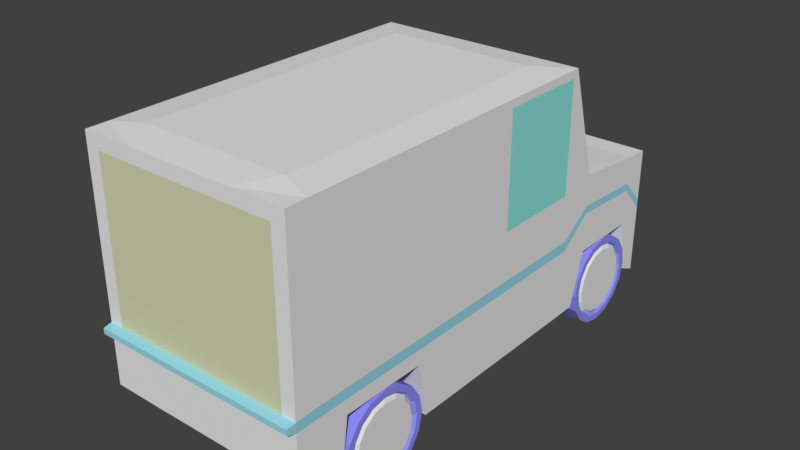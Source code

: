 # Source: Van.blend  (saved by Blender 2.79.0; exported with 4.5.12 LTS)
import bpy
from mathutils import Matrix  # noqa: F401  (used for matrix-valued properties, if any)

bpy.ops.wm.read_factory_settings(use_empty=True)
scene = bpy.context.scene
scene.name = 'Scene'

# ---- collections
col_collection_1 = bpy.data.collections.new('Collection 1'); scene.collection.children.link(col_collection_1)

# ---- materials (node trees are filled in below, after node groups)
mat_wheelhubcap = bpy.data.materials.new('wheelHubCap')
mat_wheelhubcap.alpha_threshold = 0.0
mat_wheelhubcap.use_transparent_shadow = False
mat_wheelhubcap.roughness = 0.5
mat_wheelhubcap.specular_intensity = 1.0
mat_material = bpy.data.materials.new('Material')
mat_material.alpha_threshold = 0.0
mat_material.use_transparent_shadow = False
mat_material.diffuse_color = (0.2761, 0.2809, 0.9258, 1.0)
mat_material.roughness = 0.5
mat_material.specular_intensity = 0.0
mat_vanboxmaterial = bpy.data.materials.new('vanBoxMaterial')
mat_vanboxmaterial.alpha_threshold = 0.0
mat_vanboxmaterial.use_transparent_shadow = False
mat_vanboxmaterial.roughness = 0.5
mat_vanboxmaterial.line_color = (0.0, 0.0, 0.0, 1.0)
mat_vanboxrail = bpy.data.materials.new('vanBoxRail')
mat_vanboxrail.alpha_threshold = 0.0
mat_vanboxrail.use_transparent_shadow = False
mat_vanboxrail.diffuse_color = (0.3165, 0.6889, 0.8, 1.0)
mat_vanboxrail.roughness = 0.5
mat_vanwindow = bpy.data.materials.new('vanWindow')
mat_vanwindow.alpha_threshold = 0.0
mat_vanwindow.use_transparent_shadow = False
mat_vanwindow.diffuse_color = (0.2803, 0.8, 0.7325, 1.0)
mat_vanwindow.roughness = 0.5
mat_vanbackdoor = bpy.data.materials.new('vanBackDoor')
mat_vanbackdoor.alpha_threshold = 0.0
mat_vanbackdoor.use_transparent_shadow = False
mat_vanbackdoor.diffuse_color = (0.668, 0.6738, 0.4475, 1.0)
mat_vanbackdoor.roughness = 0.5
mat_vanbackdoor.specular_intensity = 0.0

# ---- material node trees

# ---- world
world_world = bpy.data.worlds.new('World'); scene.world = world_world
world_world.color = (0.05088, 0.05088, 0.05088)
world_world.use_sun_shadow = False
world_world.sun_shadow_jitter_overblur = 0.0
world_world.cycles.sampling_method = 'MANUAL'

# ---- meshes
me_cylinder_003 = bpy.data.meshes.new('Cylinder.003')
me_cylinder_003.from_pydata([(-0.9651, -3.731, 4.131), (-0.9651, -3.246, 6.135), (-0.8735, -3.75, 4.131), (-0.6876, -3.301, 6.135), (-0.7958, -3.801, 4.131), (-0.4524, -3.458, 6.135), (-0.7439, -3.879, 4.131), (-0.2952, -3.693, 6.135), (-0.7257, -3.971, 4.131), (-0.24, -3.971, 6.135), (-0.7439, -4.062, 4.131), (-0.2952, -4.248, 6.135), (-0.7958, -4.14, 4.131), (-0.4524, -4.483, 6.135), (-0.8735, -4.192, 4.131), (-0.6876, -4.641, 6.135), (-0.9651, -4.21, 4.131), (-0.9651, -4.696, 6.135), (-1.057, -4.192, 4.131), (-1.243, -4.641, 6.135), (-1.134, -4.14, 4.131), (-1.478, -4.483, 6.135), (-1.186, -4.062, 4.131), (-1.635, -4.248, 6.135), (-1.205, -3.971, 4.131), (-1.69, -3.971, 6.135), (-1.186, -3.879, 4.131), (-1.635, -3.693, 6.135), (-1.134, -3.801, 4.131), (-1.478, -3.458, 6.135), (-1.057, -3.75, 4.131), (-1.243, -3.301, 6.135), (-0.5824, -3.047, 6.131), (-0.9651, -2.971, 6.131), (-0.258, -3.264, 6.131), (-0.04124, -3.588, 6.131), (0.03488, -3.971, 6.131), (-0.04124, -4.353, 6.131), (-0.258, -4.678, 6.131), (-0.5824, -4.895, 6.131), (-0.9651, -4.971, 6.131), (-1.348, -4.895, 6.131), (-1.672, -4.678, 6.131), (-1.889, -4.353, 6.131), (-1.965, -3.971, 6.131), (-1.889, -3.588, 6.131), (-1.672, -3.264, 6.131), (-1.348, -3.047, 6.131), (-0.6364, -3.177, 6.131), (-0.9651, -3.112, 6.131), (-0.3577, -3.363, 6.131), (-0.1715, -3.642, 6.131), (-0.1061, -3.971, 6.131), (-0.1715, -4.299, 6.131), (-0.3577, -4.578, 6.131), (-0.6364, -4.764, 6.131), (-0.9651, -4.83, 6.131), (-1.294, -4.764, 6.131), (-1.573, -4.578, 6.131), (-1.759, -4.299, 6.131), (-1.824, -3.971, 6.131), (-1.759, -3.642, 6.131), (-1.573, -3.363, 6.131), (-1.294, -3.177, 6.131), (-0.6566, -3.226, 5.985), (-0.9651, -3.165, 5.985), (-0.3951, -3.401, 5.985), (-0.2203, -3.662, 5.985), (-0.1589, -3.971, 5.985), (-0.2203, -4.279, 5.985), (-0.3951, -4.541, 5.985), (-0.6566, -4.716, 5.985), (-0.9651, -4.777, 5.985), (-1.274, -4.716, 5.985), (-1.535, -4.541, 5.985), (-1.71, -4.279, 5.985), (-1.771, -3.971, 5.985), (-1.71, -3.662, 5.985), (-1.535, -3.401, 5.985), (-1.274, -3.226, 5.985), (-0.9651, -2.971, 4.131), (-0.5824, -3.047, 4.131), (-0.258, -3.264, 4.131), (-0.04124, -3.588, 4.131), (0.03488, -3.971, 4.131), (-0.04124, -4.353, 4.131), (-0.258, -4.678, 4.131), (-0.5824, -4.895, 4.131), (-0.9651, -4.971, 4.131), (-1.348, -4.895, 4.131), (-1.672, -4.678, 4.131), (-1.889, -4.353, 4.131), (-1.965, -3.971, 4.131), (-1.889, -3.588, 4.131), (-1.672, -3.264, 4.131), (-1.348, -3.047, 4.131), (-0.9651, -3.731, 0.1314), (-0.8735, -3.75, 0.1314), (-0.7958, -3.801, 0.1314), (-0.7439, -3.879, 0.1314), (-0.7257, -3.971, 0.1314), (-0.7439, -4.062, 0.1314), (-0.7958, -4.14, 0.1314), (-0.8735, -4.192, 0.1314), (-0.9651, -4.21, 0.1314), (-1.057, -4.192, 0.1314), (-1.134, -4.14, 0.1314), (-1.186, -4.062, 0.1314), (-1.205, -3.971, 0.1314), (-1.186, -3.879, 0.1314), (-1.134, -3.801, 0.1314), (-1.057, -3.75, 0.1314), (-0.9651, -3.731, -4.131), (-0.9651, -3.246, -6.135), (-0.8735, -3.75, -4.131), (-0.6876, -3.301, -6.135), (-0.7958, -3.801, -4.131), (-0.4524, -3.458, -6.135), (-0.7439, -3.879, -4.131), (-0.2952, -3.693, -6.135), (-0.7257, -3.971, -4.131), (-0.24, -3.971, -6.135), (-0.7439, -4.062, -4.131), (-0.2952, -4.248, -6.135), (-0.7958, -4.14, -4.131), (-0.4524, -4.483, -6.135), (-0.8735, -4.192, -4.131), (-0.6876, -4.641, -6.135), (-0.9651, -4.21, -4.131), (-0.9651, -4.696, -6.135), (-1.057, -4.192, -4.131), (-1.243, -4.641, -6.135), (-1.134, -4.14, -4.131), (-1.478, -4.483, -6.135), (-1.186, -4.062, -4.131), (-1.635, -4.248, -6.135), (-1.205, -3.971, -4.131), (-1.69, -3.971, -6.135), (-1.186, -3.879, -4.131), (-1.635, -3.693, -6.135), (-1.134, -3.801, -4.131), (-1.478, -3.458, -6.135), (-1.057, -3.75, -4.131), (-1.243, -3.301, -6.135), (-0.5824, -3.047, -6.131), (-0.9651, -2.971, -6.131), (-0.258, -3.264, -6.131), (-0.04124, -3.588, -6.131), (0.03488, -3.971, -6.131), (-0.04124, -4.353, -6.131), (-0.258, -4.678, -6.131), (-0.5824, -4.895, -6.131), (-0.9651, -4.971, -6.131), (-1.348, -4.895, -6.131), (-1.672, -4.678, -6.131), (-1.889, -4.353, -6.131), (-1.965, -3.971, -6.131), (-1.889, -3.588, -6.131), (-1.672, -3.264, -6.131), (-1.348, -3.047, -6.131), (-0.6364, -3.177, -6.131), (-0.9651, -3.112, -6.131), (-0.3577, -3.363, -6.131), (-0.1715, -3.642, -6.131), (-0.1061, -3.971, -6.131), (-0.1715, -4.299, -6.131), (-0.3577, -4.578, -6.131), (-0.6364, -4.764, -6.131), (-0.9651, -4.83, -6.131), (-1.294, -4.764, -6.131), (-1.573, -4.578, -6.131), (-1.759, -4.299, -6.131), (-1.824, -3.971, -6.131), (-1.759, -3.642, -6.131), (-1.573, -3.363, -6.131), (-1.294, -3.177, -6.131), (-0.6566, -3.226, -5.985), (-0.9651, -3.165, -5.985), (-0.3951, -3.401, -5.985), (-0.2203, -3.662, -5.985), (-0.1589, -3.971, -5.985), (-0.2203, -4.279, -5.985), (-0.3951, -4.541, -5.985), (-0.6566, -4.716, -5.985), (-0.9651, -4.777, -5.985), (-1.274, -4.716, -5.985), (-1.535, -4.541, -5.985), (-1.71, -4.279, -5.985), (-1.771, -3.971, -5.985), (-1.71, -3.662, -5.985), (-1.535, -3.401, -5.985), (-1.274, -3.226, -5.985), (-0.9651, -2.971, -4.131), (-0.5824, -3.047, -4.131), (-0.258, -3.264, -4.131), (-0.04124, -3.588, -4.131), (0.03488, -3.971, -4.131), (-0.04124, -4.353, -4.131), (-0.258, -4.678, -4.131), (-0.5824, -4.895, -4.131), (-0.9651, -4.971, -4.131), (-1.348, -4.895, -4.131), (-1.672, -4.678, -4.131), (-1.889, -4.353, -4.131), (-1.965, -3.971, -4.131), (-1.889, -3.588, -4.131), (-1.672, -3.264, -4.131), (-1.348, -3.047, -4.131), (-0.9651, -3.731, -0.1314), (-0.8735, -3.75, -0.1314), (-0.7958, -3.801, -0.1314), (-0.7439, -3.879, -0.1314), (-0.7257, -3.971, -0.1314), (-0.7439, -4.062, -0.1314), (-0.7958, -4.14, -0.1314), (-0.8735, -4.192, -0.1314), (-0.9651, -4.21, -0.1314), (-1.057, -4.192, -0.1314), (-1.134, -4.14, -0.1314), (-1.186, -4.062, -0.1314), (-1.205, -3.971, -0.1314), (-1.186, -3.879, -0.1314), (-1.134, -3.801, -0.1314), (-1.057, -3.75, -0.1314)], [], [(80, 33, 32, 81), (81, 32, 34, 82), (82, 34, 35, 83), (83, 35, 36, 84), (84, 36, 37, 85), (85, 37, 38, 86), (86, 38, 39, 87), (87, 39, 40, 88), (88, 40, 41, 89), (89, 41, 42, 90), (90, 42, 43, 91), (91, 43, 44, 92), (92, 44, 45, 93), (93, 45, 46, 94), (3, 1, 31, 29, 27, 25, 23, 21, 19, 17, 15, 13, 11, 9, 7, 5), (94, 46, 47, 95), (95, 47, 33, 80), (28, 30, 111, 110), (49, 48, 32, 33), (48, 50, 34, 32), (50, 51, 35, 34), (51, 52, 36, 35), (52, 53, 37, 36), (53, 54, 38, 37), (54, 55, 39, 38), (55, 56, 40, 39), (56, 57, 41, 40), (57, 58, 42, 41), (58, 59, 43, 42), (59, 60, 44, 43), (60, 61, 45, 44), (61, 62, 46, 45), (62, 63, 47, 46), (63, 49, 33, 47), (65, 64, 48, 49), (64, 66, 50, 48), (66, 67, 51, 50), (67, 68, 52, 51), (68, 69, 53, 52), (69, 70, 54, 53), (70, 71, 55, 54), (71, 72, 56, 55), (72, 73, 57, 56), (73, 74, 58, 57), (74, 75, 59, 58), (75, 76, 60, 59), (76, 77, 61, 60), (77, 78, 62, 61), (78, 79, 63, 62), (79, 65, 49, 63), (1, 3, 64, 65), (3, 5, 66, 64), (5, 7, 67, 66), (7, 9, 68, 67), (9, 11, 69, 68), (11, 13, 70, 69), (13, 15, 71, 70), (15, 17, 72, 71), (17, 19, 73, 72), (19, 21, 74, 73), (21, 23, 75, 74), (23, 25, 76, 75), (25, 27, 77, 76), (27, 29, 78, 77), (29, 31, 79, 78), (31, 1, 65, 79), (2, 0, 80, 81), (4, 2, 81, 82), (6, 4, 82, 83), (8, 6, 83, 84), (10, 8, 84, 85), (12, 10, 85, 86), (14, 12, 86, 87), (16, 14, 87, 88), (18, 16, 88, 89), (20, 18, 89, 90), (22, 20, 90, 91), (24, 22, 91, 92), (26, 24, 92, 93), (28, 26, 93, 94), (30, 28, 94, 95), (0, 30, 95, 80), (96, 97, 98, 99, 100, 101, 102, 103, 104, 105, 106, 107, 108, 109, 110, 111), (14, 16, 104, 103), (0, 2, 97, 96), (30, 0, 96, 111), (16, 18, 105, 104), (2, 4, 98, 97), (18, 20, 106, 105), (4, 6, 99, 98), (20, 22, 107, 106), (6, 8, 100, 99), (22, 24, 108, 107), (8, 10, 101, 100), (24, 26, 109, 108), (10, 12, 102, 101), (26, 28, 110, 109), (12, 14, 103, 102), (192, 193, 144, 145), (193, 194, 146, 144), (194, 195, 147, 146), (195, 196, 148, 147), (196, 197, 149, 148), (197, 198, 150, 149), (198, 199, 151, 150), (199, 200, 152, 151), (200, 201, 153, 152), (201, 202, 154, 153), (202, 203, 155, 154), (203, 204, 156, 155), (204, 205, 157, 156), (205, 206, 158, 157), (115, 117, 119, 121, 123, 125, 127, 129, 131, 133, 135, 137, 139, 141, 143, 113), (206, 207, 159, 158), (207, 192, 145, 159), (140, 222, 223, 142), (161, 145, 144, 160), (160, 144, 146, 162), (162, 146, 147, 163), (163, 147, 148, 164), (164, 148, 149, 165), (165, 149, 150, 166), (166, 150, 151, 167), (167, 151, 152, 168), (168, 152, 153, 169), (169, 153, 154, 170), (170, 154, 155, 171), (171, 155, 156, 172), (172, 156, 157, 173), (173, 157, 158, 174), (174, 158, 159, 175), (175, 159, 145, 161), (177, 161, 160, 176), (176, 160, 162, 178), (178, 162, 163, 179), (179, 163, 164, 180), (180, 164, 165, 181), (181, 165, 166, 182), (182, 166, 167, 183), (183, 167, 168, 184), (184, 168, 169, 185), (185, 169, 170, 186), (186, 170, 171, 187), (187, 171, 172, 188), (188, 172, 173, 189), (189, 173, 174, 190), (190, 174, 175, 191), (191, 175, 161, 177), (113, 177, 176, 115), (115, 176, 178, 117), (117, 178, 179, 119), (119, 179, 180, 121), (121, 180, 181, 123), (123, 181, 182, 125), (125, 182, 183, 127), (127, 183, 184, 129), (129, 184, 185, 131), (131, 185, 186, 133), (133, 186, 187, 135), (135, 187, 188, 137), (137, 188, 189, 139), (139, 189, 190, 141), (141, 190, 191, 143), (143, 191, 177, 113), (114, 193, 192, 112), (116, 194, 193, 114), (118, 195, 194, 116), (120, 196, 195, 118), (122, 197, 196, 120), (124, 198, 197, 122), (126, 199, 198, 124), (128, 200, 199, 126), (130, 201, 200, 128), (132, 202, 201, 130), (134, 203, 202, 132), (136, 204, 203, 134), (138, 205, 204, 136), (140, 206, 205, 138), (142, 207, 206, 140), (112, 192, 207, 142), (208, 223, 222, 221, 220, 219, 218, 217, 216, 215, 214, 213, 212, 211, 210, 209), (126, 215, 216, 128), (112, 208, 209, 114), (142, 223, 208, 112), (128, 216, 217, 130), (114, 209, 210, 116), (130, 217, 218, 132), (116, 210, 211, 118), (132, 218, 219, 134), (118, 211, 212, 120), (134, 219, 220, 136), (120, 212, 213, 122), (136, 220, 221, 138), (122, 213, 214, 124), (138, 221, 222, 140), (124, 214, 215, 126)])
me_cylinder_003.polygons.foreach_set('material_index', [1, 1, 1, 1, 1, 1, 1, 1, 1, 1, 1, 1, 1, 1, 0, 1, 1, 1, 1, 1, 1, 1, 1, 1, 1, 1, 1, 1, 1, 1, 1, 1, 1, 1, 1, 1, 1, 1, 1, 1, 1, 1, 1, 1, 1, 1, 1, 1, 1, 1, 0, 0, 0, 0, 0, 0, 0, 0, 0, 0, 0, 0, 0, 0, 0, 0, 1, 1, 1, 1, 1, 1, 1, 1, 1, 1, 1, 1, 1, 1, 1, 1, 1, 1, 1, 1, 1, 1, 1, 1, 1, 1, 1, 1, 1, 1, 1, 1, 1, 1, 1, 1, 1, 1, 1, 1, 1, 1, 1, 1, 1, 1, 0, 1, 1, 1, 1, 1, 1, 1, 1, 1, 1, 1, 1, 1, 1, 1, 1, 1, 1, 1, 1, 1, 1, 1, 1, 1, 1, 1, 1, 1, 1, 1, 1, 1, 1, 1, 0, 0, 0, 0, 0, 0, 0, 0, 0, 0, 0, 0, 0, 0, 0, 0, 1, 1, 1, 1, 1, 1, 1, 1, 1, 1, 1, 1, 1, 1, 1, 1, 1, 1, 1, 1, 1, 1, 1, 1, 1, 1, 1, 1, 1, 1, 1, 1])
me_cylinder_003.materials.append(mat_wheelhubcap)
me_cylinder_003.materials.append(mat_material)
me_cylinder_003.use_remesh_preserve_volume = False
me_cylinder_003.use_remesh_preserve_attributes = False
me_cylinder_003.use_mirror_vertex_groups = False
me_cylinder_003.update()
me_cylinder_002 = bpy.data.meshes.new('Cylinder.002')
me_cylinder_002.from_pydata([(-0.9651, 3.441, 4.131), (-0.9651, 3.926, 6.135), (-0.8735, 3.423, 4.131), (-0.6876, 3.871, 6.135), (-0.7958, 3.371, 4.131), (-0.4524, 3.714, 6.135), (-0.7439, 3.293, 4.131), (-0.2952, 3.479, 6.135), (-0.7257, 3.201, 4.131), (-0.24, 3.201, 6.135), (-0.7439, 3.11, 4.131), (-0.2952, 2.924, 6.135), (-0.7958, 3.032, 4.131), (-0.4524, 2.689, 6.135), (-0.8735, 2.98, 4.131), (-0.6876, 2.531, 6.135), (-0.9651, 2.962, 4.131), (-0.9651, 2.476, 6.135), (-1.057, 2.98, 4.131), (-1.243, 2.531, 6.135), (-1.134, 3.032, 4.131), (-1.478, 2.689, 6.135), (-1.186, 3.11, 4.131), (-1.635, 2.924, 6.135), (-1.205, 3.201, 4.131), (-1.69, 3.201, 6.135), (-1.186, 3.293, 4.131), (-1.635, 3.479, 6.135), (-1.134, 3.371, 4.131), (-1.478, 3.714, 6.135), (-1.057, 3.423, 4.131), (-1.243, 3.871, 6.135), (-0.5824, 4.125, 6.131), (-0.9651, 4.201, 6.131), (-0.258, 3.908, 6.131), (-0.04124, 3.584, 6.131), (0.03488, 3.201, 6.131), (-0.04124, 2.819, 6.131), (-0.258, 2.494, 6.131), (-0.5824, 2.277, 6.131), (-0.9651, 2.201, 6.131), (-1.348, 2.277, 6.131), (-1.672, 2.494, 6.131), (-1.889, 2.819, 6.131), (-1.965, 3.201, 6.131), (-1.889, 3.584, 6.131), (-1.672, 3.908, 6.131), (-1.348, 4.125, 6.131), (-0.6364, 3.995, 6.131), (-0.9651, 4.06, 6.131), (-0.3577, 3.809, 6.131), (-0.1715, 3.53, 6.131), (-0.1061, 3.201, 6.131), (-0.1715, 2.873, 6.131), (-0.3577, 2.594, 6.131), (-0.6364, 2.408, 6.131), (-0.9651, 2.342, 6.131), (-1.294, 2.408, 6.131), (-1.573, 2.594, 6.131), (-1.759, 2.873, 6.131), (-1.824, 3.201, 6.131), (-1.759, 3.53, 6.131), (-1.573, 3.809, 6.131), (-1.294, 3.995, 6.131), (-0.6566, 3.946, 5.985), (-0.9651, 4.008, 5.985), (-0.3951, 3.771, 5.985), (-0.2203, 3.51, 5.985), (-0.1589, 3.201, 5.985), (-0.2203, 2.893, 5.985), (-0.3951, 2.631, 5.985), (-0.6566, 2.457, 5.985), (-0.9651, 2.395, 5.985), (-1.274, 2.457, 5.985), (-1.535, 2.631, 5.985), (-1.71, 2.893, 5.985), (-1.771, 3.201, 5.985), (-1.71, 3.51, 5.985), (-1.535, 3.771, 5.985), (-1.274, 3.946, 5.985), (-0.9651, 4.201, 4.131), (-0.5824, 4.125, 4.131), (-0.258, 3.908, 4.131), (-0.04124, 3.584, 4.131), (0.03488, 3.201, 4.131), (-0.04124, 2.819, 4.131), (-0.258, 2.494, 4.131), (-0.5824, 2.277, 4.131), (-0.9651, 2.201, 4.131), (-1.348, 2.277, 4.131), (-1.672, 2.494, 4.131), (-1.889, 2.819, 4.131), (-1.965, 3.201, 4.131), (-1.889, 3.584, 4.131), (-1.672, 3.908, 4.131), (-1.348, 4.125, 4.131), (-0.9651, 3.441, 0.1314), (-0.8735, 3.423, 0.1314), (-0.7958, 3.371, 0.1314), (-0.7439, 3.293, 0.1314), (-0.7257, 3.201, 0.1314), (-0.7439, 3.11, 0.1314), (-0.7958, 3.032, 0.1314), (-0.8735, 2.98, 0.1314), (-0.9651, 2.962, 0.1314), (-1.057, 2.98, 0.1314), (-1.134, 3.032, 0.1314), (-1.186, 3.11, 0.1314), (-1.205, 3.201, 0.1314), (-1.186, 3.293, 0.1314), (-1.134, 3.371, 0.1314), (-1.057, 3.423, 0.1314), (-0.9651, 3.441, -4.131), (-0.9651, 3.926, -6.135), (-0.8735, 3.423, -4.131), (-0.6876, 3.871, -6.135), (-0.7958, 3.371, -4.131), (-0.4524, 3.714, -6.135), (-0.7439, 3.293, -4.131), (-0.2952, 3.479, -6.135), (-0.7257, 3.201, -4.131), (-0.24, 3.201, -6.135), (-0.7439, 3.11, -4.131), (-0.2952, 2.924, -6.135), (-0.7958, 3.032, -4.131), (-0.4524, 2.689, -6.135), (-0.8735, 2.98, -4.131), (-0.6876, 2.531, -6.135), (-0.9651, 2.962, -4.131), (-0.9651, 2.476, -6.135), (-1.057, 2.98, -4.131), (-1.243, 2.531, -6.135), (-1.134, 3.032, -4.131), (-1.478, 2.689, -6.135), (-1.186, 3.11, -4.131), (-1.635, 2.924, -6.135), (-1.205, 3.201, -4.131), (-1.69, 3.201, -6.135), (-1.186, 3.293, -4.131), (-1.635, 3.479, -6.135), (-1.134, 3.371, -4.131), (-1.478, 3.714, -6.135), (-1.057, 3.423, -4.131), (-1.243, 3.871, -6.135), (-0.5824, 4.125, -6.131), (-0.9651, 4.201, -6.131), (-0.258, 3.908, -6.131), (-0.04124, 3.584, -6.131), (0.03488, 3.201, -6.131), (-0.04124, 2.819, -6.131), (-0.258, 2.494, -6.131), (-0.5824, 2.277, -6.131), (-0.9651, 2.201, -6.131), (-1.348, 2.277, -6.131), (-1.672, 2.494, -6.131), (-1.889, 2.819, -6.131), (-1.965, 3.201, -6.131), (-1.889, 3.584, -6.131), (-1.672, 3.908, -6.131), (-1.348, 4.125, -6.131), (-0.6364, 3.995, -6.131), (-0.9651, 4.06, -6.131), (-0.3577, 3.809, -6.131), (-0.1715, 3.53, -6.131), (-0.1061, 3.201, -6.131), (-0.1715, 2.873, -6.131), (-0.3577, 2.594, -6.131), (-0.6364, 2.408, -6.131), (-0.9651, 2.342, -6.131), (-1.294, 2.408, -6.131), (-1.573, 2.594, -6.131), (-1.759, 2.873, -6.131), (-1.824, 3.201, -6.131), (-1.759, 3.53, -6.131), (-1.573, 3.809, -6.131), (-1.294, 3.995, -6.131), (-0.6566, 3.946, -5.985), (-0.9651, 4.008, -5.985), (-0.3951, 3.771, -5.985), (-0.2203, 3.51, -5.985), (-0.1589, 3.201, -5.985), (-0.2203, 2.893, -5.985), (-0.3951, 2.631, -5.985), (-0.6566, 2.457, -5.985), (-0.9651, 2.395, -5.985), (-1.274, 2.457, -5.985), (-1.535, 2.631, -5.985), (-1.71, 2.893, -5.985), (-1.771, 3.201, -5.985), (-1.71, 3.51, -5.985), (-1.535, 3.771, -5.985), (-1.274, 3.946, -5.985), (-0.9651, 4.201, -4.131), (-0.5824, 4.125, -4.131), (-0.258, 3.908, -4.131), (-0.04124, 3.584, -4.131), (0.03488, 3.201, -4.131), (-0.04124, 2.819, -4.131), (-0.258, 2.494, -4.131), (-0.5824, 2.277, -4.131), (-0.9651, 2.201, -4.131), (-1.348, 2.277, -4.131), (-1.672, 2.494, -4.131), (-1.889, 2.819, -4.131), (-1.965, 3.201, -4.131), (-1.889, 3.584, -4.131), (-1.672, 3.908, -4.131), (-1.348, 4.125, -4.131), (-0.9651, 3.441, -0.1314), (-0.8735, 3.423, -0.1314), (-0.7958, 3.371, -0.1314), (-0.7439, 3.293, -0.1314), (-0.7257, 3.201, -0.1314), (-0.7439, 3.11, -0.1314), (-0.7958, 3.032, -0.1314), (-0.8735, 2.98, -0.1314), (-0.9651, 2.962, -0.1314), (-1.057, 2.98, -0.1314), (-1.134, 3.032, -0.1314), (-1.186, 3.11, -0.1314), (-1.205, 3.201, -0.1314), (-1.186, 3.293, -0.1314), (-1.134, 3.371, -0.1314), (-1.057, 3.423, -0.1314)], [], [(80, 33, 32, 81), (81, 32, 34, 82), (82, 34, 35, 83), (83, 35, 36, 84), (84, 36, 37, 85), (85, 37, 38, 86), (86, 38, 39, 87), (87, 39, 40, 88), (88, 40, 41, 89), (89, 41, 42, 90), (90, 42, 43, 91), (91, 43, 44, 92), (92, 44, 45, 93), (93, 45, 46, 94), (3, 1, 31, 29, 27, 25, 23, 21, 19, 17, 15, 13, 11, 9, 7, 5), (94, 46, 47, 95), (95, 47, 33, 80), (28, 30, 111, 110), (49, 48, 32, 33), (48, 50, 34, 32), (50, 51, 35, 34), (51, 52, 36, 35), (52, 53, 37, 36), (53, 54, 38, 37), (54, 55, 39, 38), (55, 56, 40, 39), (56, 57, 41, 40), (57, 58, 42, 41), (58, 59, 43, 42), (59, 60, 44, 43), (60, 61, 45, 44), (61, 62, 46, 45), (62, 63, 47, 46), (63, 49, 33, 47), (65, 64, 48, 49), (64, 66, 50, 48), (66, 67, 51, 50), (67, 68, 52, 51), (68, 69, 53, 52), (69, 70, 54, 53), (70, 71, 55, 54), (71, 72, 56, 55), (72, 73, 57, 56), (73, 74, 58, 57), (74, 75, 59, 58), (75, 76, 60, 59), (76, 77, 61, 60), (77, 78, 62, 61), (78, 79, 63, 62), (79, 65, 49, 63), (1, 3, 64, 65), (3, 5, 66, 64), (5, 7, 67, 66), (7, 9, 68, 67), (9, 11, 69, 68), (11, 13, 70, 69), (13, 15, 71, 70), (15, 17, 72, 71), (17, 19, 73, 72), (19, 21, 74, 73), (21, 23, 75, 74), (23, 25, 76, 75), (25, 27, 77, 76), (27, 29, 78, 77), (29, 31, 79, 78), (31, 1, 65, 79), (2, 0, 80, 81), (4, 2, 81, 82), (6, 4, 82, 83), (8, 6, 83, 84), (10, 8, 84, 85), (12, 10, 85, 86), (14, 12, 86, 87), (16, 14, 87, 88), (18, 16, 88, 89), (20, 18, 89, 90), (22, 20, 90, 91), (24, 22, 91, 92), (26, 24, 92, 93), (28, 26, 93, 94), (30, 28, 94, 95), (0, 30, 95, 80), (96, 97, 98, 99, 100, 101, 102, 103, 104, 105, 106, 107, 108, 109, 110, 111), (14, 16, 104, 103), (0, 2, 97, 96), (30, 0, 96, 111), (16, 18, 105, 104), (2, 4, 98, 97), (18, 20, 106, 105), (4, 6, 99, 98), (20, 22, 107, 106), (6, 8, 100, 99), (22, 24, 108, 107), (8, 10, 101, 100), (24, 26, 109, 108), (10, 12, 102, 101), (26, 28, 110, 109), (12, 14, 103, 102), (192, 193, 144, 145), (193, 194, 146, 144), (194, 195, 147, 146), (195, 196, 148, 147), (196, 197, 149, 148), (197, 198, 150, 149), (198, 199, 151, 150), (199, 200, 152, 151), (200, 201, 153, 152), (201, 202, 154, 153), (202, 203, 155, 154), (203, 204, 156, 155), (204, 205, 157, 156), (205, 206, 158, 157), (115, 117, 119, 121, 123, 125, 127, 129, 131, 133, 135, 137, 139, 141, 143, 113), (206, 207, 159, 158), (207, 192, 145, 159), (140, 222, 223, 142), (161, 145, 144, 160), (160, 144, 146, 162), (162, 146, 147, 163), (163, 147, 148, 164), (164, 148, 149, 165), (165, 149, 150, 166), (166, 150, 151, 167), (167, 151, 152, 168), (168, 152, 153, 169), (169, 153, 154, 170), (170, 154, 155, 171), (171, 155, 156, 172), (172, 156, 157, 173), (173, 157, 158, 174), (174, 158, 159, 175), (175, 159, 145, 161), (177, 161, 160, 176), (176, 160, 162, 178), (178, 162, 163, 179), (179, 163, 164, 180), (180, 164, 165, 181), (181, 165, 166, 182), (182, 166, 167, 183), (183, 167, 168, 184), (184, 168, 169, 185), (185, 169, 170, 186), (186, 170, 171, 187), (187, 171, 172, 188), (188, 172, 173, 189), (189, 173, 174, 190), (190, 174, 175, 191), (191, 175, 161, 177), (113, 177, 176, 115), (115, 176, 178, 117), (117, 178, 179, 119), (119, 179, 180, 121), (121, 180, 181, 123), (123, 181, 182, 125), (125, 182, 183, 127), (127, 183, 184, 129), (129, 184, 185, 131), (131, 185, 186, 133), (133, 186, 187, 135), (135, 187, 188, 137), (137, 188, 189, 139), (139, 189, 190, 141), (141, 190, 191, 143), (143, 191, 177, 113), (114, 193, 192, 112), (116, 194, 193, 114), (118, 195, 194, 116), (120, 196, 195, 118), (122, 197, 196, 120), (124, 198, 197, 122), (126, 199, 198, 124), (128, 200, 199, 126), (130, 201, 200, 128), (132, 202, 201, 130), (134, 203, 202, 132), (136, 204, 203, 134), (138, 205, 204, 136), (140, 206, 205, 138), (142, 207, 206, 140), (112, 192, 207, 142), (208, 223, 222, 221, 220, 219, 218, 217, 216, 215, 214, 213, 212, 211, 210, 209), (126, 215, 216, 128), (112, 208, 209, 114), (142, 223, 208, 112), (128, 216, 217, 130), (114, 209, 210, 116), (130, 217, 218, 132), (116, 210, 211, 118), (132, 218, 219, 134), (118, 211, 212, 120), (134, 219, 220, 136), (120, 212, 213, 122), (136, 220, 221, 138), (122, 213, 214, 124), (138, 221, 222, 140), (124, 214, 215, 126)])
me_cylinder_002.polygons.foreach_set('material_index', [1, 1, 1, 1, 1, 1, 1, 1, 1, 1, 1, 1, 1, 1, 0, 1, 1, 1, 1, 1, 1, 1, 1, 1, 1, 1, 1, 1, 1, 1, 1, 1, 1, 1, 1, 1, 1, 1, 1, 1, 1, 1, 1, 1, 1, 1, 1, 1, 1, 1, 0, 0, 0, 0, 0, 0, 0, 0, 0, 0, 0, 0, 0, 0, 0, 0, 1, 1, 1, 1, 1, 1, 1, 1, 1, 1, 1, 1, 1, 1, 1, 1, 1, 1, 1, 1, 1, 1, 1, 1, 1, 1, 1, 1, 1, 1, 1, 1, 1, 1, 1, 1, 1, 1, 1, 1, 1, 1, 1, 1, 1, 1, 0, 1, 1, 1, 1, 1, 1, 1, 1, 1, 1, 1, 1, 1, 1, 1, 1, 1, 1, 1, 1, 1, 1, 1, 1, 1, 1, 1, 1, 1, 1, 1, 1, 1, 1, 1, 0, 0, 0, 0, 0, 0, 0, 0, 0, 0, 0, 0, 0, 0, 0, 0, 1, 1, 1, 1, 1, 1, 1, 1, 1, 1, 1, 1, 1, 1, 1, 1, 1, 1, 1, 1, 1, 1, 1, 1, 1, 1, 1, 1, 1, 1, 1, 1])
me_cylinder_002.materials.append(mat_wheelhubcap)
me_cylinder_002.materials.append(mat_material)
me_cylinder_002.use_remesh_preserve_volume = False
me_cylinder_002.use_remesh_preserve_attributes = False
me_cylinder_002.use_mirror_vertex_groups = False
me_cylinder_002.update()
me_cube = bpy.data.meshes.new('Cube')
me_cube.from_pydata([(1.265, 2.562, 0.3315), (1.265, -3.356, 0.6331), (1.265, 2.562, 1.944), (1.098, -3.356, 3.25), (1.265, 1.129, 0.4361), (1.265, 0.837, 3.321), (1.265, 1.324, 1.095), (1.265, 1.324, 2.067), (1.265, -1.674, 1.092), (1.265, -2.711, 1.092), (1.265, -1.759, 3.417), (1.265, -2.855, 3.417), (1.265, 2.246, 1.095), (1.265, 2.246, 1.961), (1.265, -1.567, 0.4361), (1.265, -0.2643, 3.321), (0.6324, 2.562, 0.3315), (0.6324, -3.356, 0.6281), (0.6324, 2.562, 1.944), (0.6324, -3.356, 3.25), (0.979, 0.9502, 3.328), (0.6324, 1.129, 0.4361), (0.6324, 1.324, 1.005), (0.979, 1.36, 2.089), (0.8807, -0.3428, 3.454), (0.8807, -2.481, 3.454), (0.6324, -1.615, 1.118), (0.6324, -2.711, 1.118), (0.6324, 2.246, 1.961), (0.6324, 2.246, 1.005), (0.6324, -1.567, 0.4361), (0.8807, 0.5389, 3.454), (1.265, -2.801, 0.4411), (1.265, -3.105, 3.417), (0.8807, -2.969, 3.454), (0.6324, -2.801, 0.3722), (1.265, 2.562, 1.19), (1.255, -3.462, 1.294), (1.265, 0.9071, 1.266), (1.265, 1.324, 1.581), (1.265, -1.702, 1.266), (1.265, -2.798, 1.266), (1.265, 2.246, 1.528), (1.265, -1.307, 1.266), (0.6324, 2.562, 1.19), (0.6324, -3.462, 1.294), (1.265, -3.105, 1.266), (1.265, 2.562, 1.3), (1.255, -3.462, 1.361), (0.6324, 2.562, 1.292), (1.265, 0.837, 1.978), (1.265, 1.324, 1.675), (1.265, -1.705, 1.389), (1.265, -2.801, 1.389), (1.265, 2.246, 1.62), (1.265, -0.2643, 1.978), (0.6324, -3.356, 1.377), (1.265, -3.105, 1.389), (1.265, -3.356, 1.266), (0.6324, -3.356, 1.266), (1.098, -3.356, 1.377), (0.6324, -3.462, 1.361), (1.072, 0.9071, 3.417), (1.072, 1.372, 2.067), (1.265, -3.356, 1.377), (1.265, -3.356, 3.417), (0.6324, -3.356, 3.417), (0.6324, -3.356, 1.377), (0.5812, 2.562, 0.3315), (0.5812, -3.356, 0.6281), (0.5812, 2.562, 1.944), (0.5812, -3.356, 3.417), (0.5812, 1.129, 0.4361), (0.5812, 1.324, 0.4468), (0.5812, -1.654, 0.4155), (0.5812, -2.75, 0.4155), (0.5812, 2.324, 0.4468), (0.5812, -1.567, 0.4361), (0.9855, 0.9071, 3.417), (0.9855, 1.372, 2.067), (0.5812, 2.246, 1.961), (0.7811, 0.5389, 3.454), (0.7811, -2.969, 3.454), (0.5812, -2.801, 0.3773), (0.5812, 2.562, 1.19), (0.5812, -3.356, 1.266), (0.5812, 2.562, 1.292), (0.5812, -3.356, 1.377), (0.5812, -3.462, 1.294), (0.5812, -3.462, 1.361), (0.8997, 0.9489, 3.328), (0.8997, 1.359, 2.089), (0.5812, -3.356, 3.25), (0.5812, -3.356, 1.377), (1.265, 2.331, 0.4361), (0.6324, 2.331, 0.4361), (1.265, 0.9071, 3.417), (1.265, -1.307, 3.417), (1.265, 0.9071, 1.389), (1.265, -1.307, 1.389), (-1.265, 2.562, 0.3315), (-1.265, -3.356, 0.6331), (0.0, -3.356, 0.6281), (0.0, 2.562, 0.3315), (-1.265, 2.562, 1.944), (-1.098, -3.356, 3.25), (0.0, -3.356, 3.417), (0.0, 2.562, 1.944), (-1.265, 1.129, 0.4361), (0.0, 0.9071, 0.4361), (-1.265, 0.837, 3.321), (0.0, 0.9347, 3.328), (0.0, 1.324, 0.4361), (0.0, 1.345, 2.089), (-1.265, 1.324, 1.095), (-1.265, 1.324, 2.067), (-1.265, -1.674, 1.092), (-1.265, -2.711, 1.092), (-1.265, -1.759, 3.417), (-1.265, -2.855, 3.417), (0.0, -2.855, 0.4361), (0.0, -1.759, 0.4361), (0.0, -2.481, 3.454), (0.0, -0.3428, 3.454), (0.0, 2.246, 0.4361), (0.0, 2.246, 1.961), (-1.265, 2.246, 1.095), (-1.265, 2.246, 1.961), (0.0, -1.307, 0.4361), (0.0, 0.5389, 3.454), (-1.265, -1.567, 0.4361), (-1.265, -0.2643, 3.321), (-0.6324, 2.562, 0.3315), (-0.6324, -3.356, 0.6281), (-0.6324, 2.562, 1.944), (-0.6324, -3.356, 3.25), (-0.979, 0.9502, 3.328), (-0.6324, 1.129, 0.4361), (-0.6324, 1.324, 1.005), (-0.979, 1.36, 2.089), (-0.8807, -0.3428, 3.454), (-0.8807, -2.481, 3.454), (-0.6324, -1.615, 1.118), (-0.6324, -2.711, 1.118), (-0.6324, 2.246, 1.961), (-0.6324, 2.246, 1.005), (-0.6324, -1.567, 0.4361), (-0.8807, 0.5389, 3.454), (-1.265, -2.801, 0.4411), (-1.265, -3.105, 3.417), (0.0, -3.105, 0.4361), (0.0, -2.969, 3.454), (-0.8807, -2.969, 3.454), (-0.6324, -2.801, 0.3722), (-1.265, 2.562, 1.19), (-1.255, -3.462, 1.294), (0.0, -3.462, 1.294), (0.0, 2.562, 1.19), (-1.265, 0.9071, 1.266), (-1.265, 1.324, 1.581), (-1.265, -1.702, 1.266), (-1.265, -2.798, 1.266), (-1.265, 2.246, 1.528), (-1.265, -1.307, 1.266), (-0.6324, 2.562, 1.19), (-0.6324, -3.462, 1.294), (0.0, -3.105, 1.927), (-1.265, -3.105, 1.266), (-1.265, 2.562, 1.3), (-1.255, -3.462, 1.361), (0.0, -3.462, 1.361), (0.0, 2.562, 1.292), (-0.6324, 2.562, 1.292), (-1.265, 0.837, 1.978), (-1.265, 1.324, 1.675), (-1.265, -1.705, 1.389), (-1.265, -2.801, 1.389), (-1.265, 2.246, 1.62), (-1.265, -0.2643, 1.978), (-0.6324, -3.356, 1.377), (0.0, -3.105, 2.012), (-1.265, -3.105, 1.389), (-1.265, -3.356, 1.266), (-0.6324, -3.356, 1.266), (0.0, -3.356, 1.266), (-1.098, -3.356, 1.377), (0.0, -3.356, 1.377), (-0.6324, -3.462, 1.361), (0.0, 0.9071, 3.417), (0.0, 1.372, 2.067), (-1.072, 0.9071, 3.417), (-1.072, 1.372, 2.067), (-1.265, -3.356, 1.377), (-1.265, -3.356, 3.417), (0.0, -3.356, 1.377), (0.0, -3.356, 3.25), (-0.6324, -3.356, 3.417), (-0.6324, -3.356, 1.377), (-0.5812, 2.562, 0.3315), (-0.5812, -3.356, 0.6281), (-0.5812, 2.562, 1.944), (-0.5812, -3.356, 3.417), (-0.5812, 1.129, 0.4361), (-0.5812, 1.324, 0.4468), (-0.5812, -1.654, 0.4155), (-0.5812, -2.75, 0.4155), (-0.5812, 2.324, 0.4468), (-0.5812, -1.567, 0.4361), (-0.9855, 0.9071, 3.417), (-0.9855, 1.372, 2.067), (-0.5812, 2.246, 1.961), (-0.7811, 0.5389, 3.454), (-0.7811, -2.969, 3.454), (-0.5812, -2.801, 0.3773), (-0.5812, 2.562, 1.19), (-0.5812, -3.356, 1.266), (-0.5812, 2.562, 1.292), (-0.5812, -3.356, 1.377), (-0.5812, -3.462, 1.294), (-0.5812, -3.462, 1.361), (-0.8997, 0.9489, 3.328), (-0.8997, 1.359, 2.089), (-0.5812, -3.356, 3.25), (-0.5812, -3.356, 1.377), (-1.265, 2.331, 0.4361), (-0.6324, 2.331, 0.4361), (-1.265, 0.9071, 3.417), (-1.265, -1.307, 3.417), (-1.265, 0.9071, 1.389), (-1.265, -1.307, 1.389)], [], [(83, 69, 102, 150), (151, 71, 82), (57, 33, 65, 64), (93, 92, 195, 194), (84, 68, 103, 157), (51, 7, 96, 98), (73, 72, 109, 112), (76, 73, 112, 124), (80, 125, 189, 79), (54, 13, 7, 51), (99, 97, 10, 52), (52, 10, 11, 53), (77, 74, 121, 128), (74, 75, 120, 121), (47, 2, 13, 54), (70, 107, 125, 80), (68, 76, 124, 103), (72, 77, 128, 109), (188, 81, 78), (50, 5, 15, 55), (96, 31, 97), (4, 14, 30, 21), (0, 12, 29, 16), (2, 18, 28, 13), (8, 9, 27, 26), (14, 8, 26, 30), (10, 25, 11), (97, 24, 10), (13, 28, 63, 7), (12, 6, 22, 29), (6, 4, 21, 22), (7, 63, 62, 96), (36, 0, 16, 44), (60, 3, 19, 67), (33, 66, 65), (32, 1, 17, 35), (27, 9, 32), (11, 34, 33), (53, 11, 33, 57), (75, 83, 150, 120), (35, 27, 32), (9, 41, 46, 32), (1, 58, 59, 17), (47, 36, 44, 49), (4, 38, 43, 14), (0, 36, 42, 12), (8, 40, 41, 9), (14, 43, 40, 8), (12, 42, 39, 6), (6, 39, 38, 4), (86, 84, 157, 171), (69, 85, 184, 102), (32, 46, 58, 1), (70, 86, 171, 107), (2, 47, 49, 18), (41, 53, 57, 46), (37, 48, 61, 45), (38, 98, 99, 43), (36, 47, 54, 42), (40, 52, 53, 41), (43, 99, 52, 40), (42, 54, 51, 39), (39, 51, 98, 38), (90, 20, 23, 91), (88, 89, 170, 156), (46, 57, 64, 58), (37, 45, 59, 58), (88, 156, 184, 85), (48, 37, 58, 64), (61, 48, 64, 56), (89, 61, 56, 87), (90, 111, 188, 78), (91, 23, 63, 79), (23, 20, 62, 63), (3, 60, 64, 65), (92, 19, 66, 71), (19, 3, 65, 66), (60, 67, 56, 64), (93, 194, 186, 87), (67, 93, 87, 56), (195, 92, 71, 106), (113, 91, 79, 189), (20, 90, 78, 62), (170, 89, 87, 186), (45, 88, 85, 59), (45, 61, 89, 88), (111, 90, 91, 113), (18, 49, 86, 70), (17, 59, 85, 69), (49, 44, 84, 86), (27, 35, 83, 75), (151, 106, 71), (78, 31, 62), (21, 30, 77, 72), (16, 29, 76, 68), (18, 70, 80, 28), (26, 27, 75, 74), (30, 26, 74, 77), (28, 80, 79, 63), (29, 22, 73, 76), (22, 21, 72, 73), (44, 16, 68, 84), (67, 19, 92, 93), (82, 66, 34), (35, 17, 69, 83), (16, 0, 94, 95), (12, 29, 95, 94), (94, 0, 12), (16, 95, 68), (95, 76, 68), (95, 29, 76), (15, 5, 96, 97), (5, 50, 98, 96), (55, 15, 97, 99), (50, 55, 99, 98), (188, 129, 81), (82, 34, 25, 24, 31, 81, 129, 123, 122, 151), (96, 62, 31), (10, 24, 25), (97, 31, 24), (33, 34, 66), (11, 25, 34), (78, 81, 31), (82, 71, 66), (213, 150, 102, 199), (151, 212, 201), (181, 192, 193, 149), (223, 194, 195, 222), (214, 157, 103, 198), (174, 228, 226, 115), (203, 112, 109, 202), (206, 124, 112, 203), (210, 209, 189, 125), (177, 174, 115, 127), (229, 175, 118, 227), (175, 176, 119, 118), (207, 128, 121, 204), (204, 121, 120, 205), (168, 177, 127, 104), (200, 210, 125, 107), (198, 103, 124, 206), (202, 109, 128, 207), (188, 208, 211), (173, 178, 131, 110), (226, 227, 147), (108, 137, 146, 130), (100, 132, 145, 126), (104, 127, 144, 134), (116, 142, 143, 117), (130, 146, 142, 116), (118, 119, 141), (227, 118, 140), (127, 115, 191, 144), (126, 145, 138, 114), (114, 138, 137, 108), (115, 226, 190, 191), (154, 164, 132, 100), (185, 197, 135, 105), (149, 193, 196), (148, 153, 133, 101), (143, 148, 117), (119, 149, 152), (176, 181, 149, 119), (205, 120, 150, 213), (153, 148, 143), (117, 148, 167, 161), (101, 133, 183, 182), (168, 172, 164, 154), (108, 130, 163, 158), (100, 126, 162, 154), (116, 117, 161, 160), (130, 116, 160, 163), (126, 114, 159, 162), (114, 108, 158, 159), (216, 171, 157, 214), (199, 102, 184, 215), (148, 101, 182, 167), (200, 107, 171, 216), (104, 134, 172, 168), (161, 167, 181, 176), (184, 166, 180, 186), (155, 165, 187, 169), (158, 163, 229, 228), (154, 162, 177, 168), (160, 161, 176, 175), (163, 160, 175, 229), (162, 159, 174, 177), (159, 158, 228, 174), (220, 221, 139, 136), (218, 156, 170, 219), (167, 182, 192, 181), (155, 182, 183, 165), (218, 215, 184, 156), (169, 192, 182, 155), (187, 179, 192, 169), (219, 217, 179, 187), (220, 208, 188, 111), (221, 209, 191, 139), (139, 191, 190, 136), (105, 193, 192, 185), (222, 201, 196, 135), (135, 196, 193, 105), (185, 192, 179, 197), (223, 217, 186, 194), (197, 179, 217, 223), (195, 106, 201, 222), (113, 189, 209, 221), (136, 190, 208, 220), (170, 186, 217, 219), (165, 183, 215, 218), (165, 218, 219, 187), (111, 113, 221, 220), (134, 200, 216, 172), (133, 199, 215, 183), (172, 216, 214, 164), (143, 205, 213, 153), (151, 201, 106), (208, 190, 147), (137, 202, 207, 146), (132, 198, 206, 145), (134, 144, 210, 200), (142, 204, 205, 143), (146, 207, 204, 142), (144, 191, 209, 210), (145, 206, 203, 138), (138, 203, 202, 137), (164, 214, 198, 132), (197, 223, 222, 135), (212, 152, 196), (153, 213, 199, 133), (132, 225, 224, 100), (126, 224, 225, 145), (224, 126, 100), (132, 198, 225), (225, 198, 206), (225, 206, 145), (131, 227, 226, 110), (110, 226, 228, 173), (178, 229, 227, 131), (173, 228, 229, 178), (188, 211, 129), (212, 151, 122, 123, 129, 211, 147, 140, 141, 152), (226, 147, 190), (118, 141, 140), (227, 140, 147), (149, 196, 152), (119, 152, 141), (208, 147, 211), (212, 196, 201)])
me_cube.polygons.foreach_set('material_index', [0, 0, 0, 3, 0, 0, 0, 0, 0, 0, 0, 0, 0, 0, 0, 0, 0, 0, 0, 2, 0, 0, 0, 0, 0, 0, 0, 0, 0, 0, 0, 0, 0, 3, 0, 0, 0, 0, 0, 0, 0, 0, 0, 1, 0, 0, 0, 0, 0, 0, 1, 0, 0, 0, 0, 1, 1, 1, 1, 1, 1, 1, 1, 2, 1, 1, 1, 1, 1, 1, 1, 0, 0, 0, 0, 0, 0, 0, 0, 0, 0, 0, 0, 1, 1, 1, 2, 0, 0, 1, 0, 0, 0, 0, 0, 0, 0, 0, 0, 0, 0, 0, 3, 0, 0, 0, 0, 0, 0, 0, 0, 0, 0, 0, 0, 0, 0, 0, 0, 0, 0, 0, 0, 0, 0, 0, 0, 3, 0, 0, 0, 0, 0, 0, 0, 0, 0, 0, 0, 0, 0, 0, 0, 2, 0, 0, 0, 0, 0, 0, 0, 0, 0, 0, 0, 0, 0, 3, 0, 0, 0, 0, 0, 0, 0, 0, 0, 1, 0, 0, 0, 0, 0, 0, 1, 0, 0, 0, 0, 1, 0, 1, 1, 1, 1, 1, 1, 1, 2, 1, 1, 1, 1, 1, 1, 1, 0, 0, 0, 0, 0, 0, 0, 0, 0, 0, 0, 0, 1, 1, 1, 2, 0, 0, 1, 0, 0, 0, 0, 0, 0, 0, 0, 0, 0, 0, 0, 3, 0, 0, 0, 0, 0, 0, 0, 0, 0, 0, 0, 0, 0, 0, 0, 0, 0, 0, 0, 0, 0])
me_cube.materials.append(mat_vanboxmaterial)
me_cube.materials.append(mat_vanboxrail)
me_cube.materials.append(mat_vanwindow)
me_cube.materials.append(mat_vanbackdoor)
me_cube.use_remesh_preserve_volume = False
me_cube.use_remesh_preserve_attributes = False
me_cube.use_mirror_vertex_groups = False
me_cube.update()

# ---- objects
ob_cylinder_000 = bpy.data.objects.new('Cylinder.000', me_cylinder_003)
ob_cylinder_001 = bpy.data.objects.new('Cylinder.001', me_cylinder_002)
ob_cube = bpy.data.objects.new('Cube', me_cube)

# ---- transforms, parenting, visibility, modifiers, constraints
ob_cylinder_000.location = (5.588e-09, -2.384e-07, 0.0)
ob_cylinder_000.rotation_euler = (-0.0, 1.571, 0.0)
ob_cylinder_000.scale = (0.5515, 0.5515, 0.2078)
ob_cylinder_000.lineart.crease_threshold = 0.0
ob_cylinder_001.location = (5.588e-09, 1.192e-07, 0.0)
ob_cylinder_001.rotation_euler = (-0.0, 1.571, 0.0)
ob_cylinder_001.scale = (0.5515, 0.5515, 0.2078)
ob_cylinder_001.lineart.crease_threshold = 0.0
ob_cube.location = (0.0, 0.0, 0.0)
ob_cube.lock_rotations_4d = False
ob_cube.empty_display_type = 'ARROWS'
ob_cube.lineart.crease_threshold = 0.0

# ---- collection membership
col_collection_1.objects.link(ob_cylinder_000)
col_collection_1.objects.link(ob_cylinder_001)
col_collection_1.objects.link(ob_cube)

# ---- scene / render settings (as saved in the file)
scene.frame_start = 1; scene.frame_end = 250; scene.frame_set(1)
scene.render.engine = 'BLENDER_EEVEE_NEXT'
scene.render.resolution_percentage = 50
scene.render.dither_intensity = 0.0
scene.cycles.use_denoising = False
scene.cycles.samples = 128
scene.cycles.sampling_pattern = 'TABULATED_SOBOL'
scene.cycles.use_adaptive_sampling = False
scene.cycles.use_light_tree = False
scene.cycles.blur_glossy = 0.0
scene.cycles.sample_clamp_indirect = 0.0
scene.view_settings.view_transform = 'Standard'
bpy.context.view_layer.update()

# ---- added for rendering (the .blend has no active camera and no usable light): camera, sun
cam_auto = bpy.data.cameras.new('AutoCamera')
cam_auto.lens = 50.0
cam_auto.sensor_width = 36.0
cam_auto.clip_end = 1000.0
ob_auto_camera = bpy.data.objects.new('AutoCamera', cam_auto)
scene.collection.objects.link(ob_auto_camera)
ob_auto_camera.location = (6.85289, -8.67333, 7.19984)
ob_auto_camera.rotation_euler = (1.09748, -7.21219e-08, 0.694738)
scene.camera = ob_auto_camera
light_auto_sun = bpy.data.lights.new('AutoSun', 'SUN')
light_auto_sun.energy = 3.0
light_auto_sun.angle = 0.0523599
ob_auto_sun = bpy.data.objects.new('AutoSun', light_auto_sun)
scene.collection.objects.link(ob_auto_sun)
ob_auto_sun.rotation_euler = (0.872665, 0.174533, 0.523599)
bpy.context.view_layer.update()
